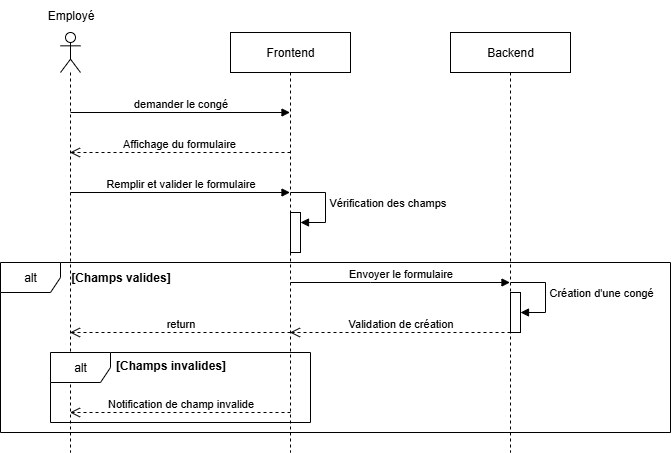

The diagram above was exported from draw.io. Its source (the exported page's mxGraphModel, read from the mxfile embedded in the PNG):
<mxGraphModel dx="735" dy="403" grid="1" gridSize="10" guides="1" tooltips="1" connect="1" arrows="1" fold="1" page="1" pageScale="1" pageWidth="827" pageHeight="1169" math="0" shadow="0">
  <root>
    <mxCell id="0" />
    <mxCell id="1" parent="0" />
    <mxCell id="C6n17Iamt9S5y_L-PqzU-1" value="Frontend" style="shape=umlLifeline;perimeter=lifelinePerimeter;whiteSpace=wrap;html=1;container=1;dropTarget=0;collapsible=0;recursiveResize=0;outlineConnect=0;portConstraint=eastwest;newEdgeStyle={&quot;edgeStyle&quot;:&quot;elbowEdgeStyle&quot;,&quot;elbow&quot;:&quot;vertical&quot;,&quot;curved&quot;:0,&quot;rounded&quot;:0};" parent="1" vertex="1">
      <mxGeometry x="280" y="40" width="120" height="420" as="geometry" />
    </mxCell>
    <mxCell id="C6n17Iamt9S5y_L-PqzU-2" value="" style="html=1;points=[[0,0,0,0,5],[0,1,0,0,-5],[1,0,0,0,5],[1,1,0,0,-5]];perimeter=orthogonalPerimeter;outlineConnect=0;targetShapes=umlLifeline;portConstraint=eastwest;newEdgeStyle={&quot;curved&quot;:0,&quot;rounded&quot;:0};" parent="C6n17Iamt9S5y_L-PqzU-1" vertex="1">
      <mxGeometry x="60" y="180" width="10" height="40" as="geometry" />
    </mxCell>
    <mxCell id="C6n17Iamt9S5y_L-PqzU-3" value="Vérification des champs" style="html=1;align=left;spacingLeft=2;endArrow=block;rounded=0;edgeStyle=orthogonalEdgeStyle;curved=0;rounded=0;" parent="C6n17Iamt9S5y_L-PqzU-1" target="C6n17Iamt9S5y_L-PqzU-2" edge="1">
      <mxGeometry relative="1" as="geometry">
        <mxPoint x="60" y="160" as="sourcePoint" />
        <Array as="points">
          <mxPoint x="95" y="190" />
        </Array>
      </mxGeometry>
    </mxCell>
    <mxCell id="C6n17Iamt9S5y_L-PqzU-4" value="Backend" style="shape=umlLifeline;perimeter=lifelinePerimeter;whiteSpace=wrap;html=1;container=1;dropTarget=0;collapsible=0;recursiveResize=0;outlineConnect=0;portConstraint=eastwest;newEdgeStyle={&quot;edgeStyle&quot;:&quot;elbowEdgeStyle&quot;,&quot;elbow&quot;:&quot;vertical&quot;,&quot;curved&quot;:0,&quot;rounded&quot;:0};" parent="1" vertex="1">
      <mxGeometry x="500" y="40" width="120" height="420" as="geometry" />
    </mxCell>
    <mxCell id="C6n17Iamt9S5y_L-PqzU-5" value="" style="html=1;points=[[0,0,0,0,5],[0,1,0,0,-5],[1,0,0,0,5],[1,1,0,0,-5]];perimeter=orthogonalPerimeter;outlineConnect=0;targetShapes=umlLifeline;portConstraint=eastwest;newEdgeStyle={&quot;curved&quot;:0,&quot;rounded&quot;:0};" parent="C6n17Iamt9S5y_L-PqzU-4" vertex="1">
      <mxGeometry x="60" y="260" width="10" height="40" as="geometry" />
    </mxCell>
    <mxCell id="C6n17Iamt9S5y_L-PqzU-6" value="Création d'une congé" style="html=1;align=left;spacingLeft=2;endArrow=block;rounded=0;edgeStyle=orthogonalEdgeStyle;curved=0;rounded=0;" parent="C6n17Iamt9S5y_L-PqzU-4" edge="1">
      <mxGeometry relative="1" as="geometry">
        <mxPoint x="60" y="250" as="sourcePoint" />
        <Array as="points">
          <mxPoint x="95" y="280" />
        </Array>
        <mxPoint x="70" y="280" as="targetPoint" />
      </mxGeometry>
    </mxCell>
    <mxCell id="C6n17Iamt9S5y_L-PqzU-7" value="" style="shape=umlLifeline;perimeter=lifelinePerimeter;whiteSpace=wrap;html=1;container=1;dropTarget=0;collapsible=0;recursiveResize=0;outlineConnect=0;portConstraint=eastwest;newEdgeStyle={&quot;curved&quot;:0,&quot;rounded&quot;:0};participant=umlActor;" parent="1" vertex="1">
      <mxGeometry x="110" y="40" width="20" height="420" as="geometry" />
    </mxCell>
    <mxCell id="C6n17Iamt9S5y_L-PqzU-8" value="Employé" style="text;html=1;align=center;verticalAlign=middle;resizable=0;points=[];autosize=1;strokeColor=none;fillColor=none;" parent="1" vertex="1">
      <mxGeometry x="85" y="8" width="70" height="30" as="geometry" />
    </mxCell>
    <mxCell id="C6n17Iamt9S5y_L-PqzU-9" value="demander le congé" style="html=1;verticalAlign=bottom;endArrow=block;curved=0;rounded=0;" parent="1" target="C6n17Iamt9S5y_L-PqzU-1" edge="1">
      <mxGeometry width="80" relative="1" as="geometry">
        <mxPoint x="120" y="120" as="sourcePoint" />
        <mxPoint x="200" y="120" as="targetPoint" />
      </mxGeometry>
    </mxCell>
    <mxCell id="C6n17Iamt9S5y_L-PqzU-10" value="Affichage du formulaire&amp;nbsp;" style="html=1;verticalAlign=bottom;endArrow=open;dashed=1;endSize=8;curved=0;rounded=0;" parent="1" target="C6n17Iamt9S5y_L-PqzU-7" edge="1">
      <mxGeometry relative="1" as="geometry">
        <mxPoint x="340" y="160" as="sourcePoint" />
        <mxPoint x="260" y="160" as="targetPoint" />
      </mxGeometry>
    </mxCell>
    <mxCell id="C6n17Iamt9S5y_L-PqzU-11" value="Remplir et valider le formulaire" style="html=1;verticalAlign=bottom;endArrow=block;curved=0;rounded=0;" parent="1" target="C6n17Iamt9S5y_L-PqzU-1" edge="1">
      <mxGeometry width="80" relative="1" as="geometry">
        <mxPoint x="120" y="200" as="sourcePoint" />
        <mxPoint x="200" y="200" as="targetPoint" />
      </mxGeometry>
    </mxCell>
    <mxCell id="C6n17Iamt9S5y_L-PqzU-12" value="Envoyer le formulaire" style="html=1;verticalAlign=bottom;endArrow=block;curved=0;rounded=0;" parent="1" edge="1">
      <mxGeometry width="80" relative="1" as="geometry">
        <mxPoint x="340" y="290" as="sourcePoint" />
        <mxPoint x="559.5" y="290" as="targetPoint" />
        <Array as="points">
          <mxPoint x="420" y="290" />
        </Array>
      </mxGeometry>
    </mxCell>
    <mxCell id="C6n17Iamt9S5y_L-PqzU-13" value="Validation de création" style="html=1;verticalAlign=bottom;endArrow=open;dashed=1;endSize=8;curved=0;rounded=0;" parent="1" target="C6n17Iamt9S5y_L-PqzU-1" edge="1">
      <mxGeometry relative="1" as="geometry">
        <mxPoint x="560" y="340" as="sourcePoint" />
        <mxPoint x="480" y="340" as="targetPoint" />
      </mxGeometry>
    </mxCell>
    <mxCell id="C6n17Iamt9S5y_L-PqzU-14" value="return" style="html=1;verticalAlign=bottom;endArrow=open;dashed=1;endSize=8;curved=0;rounded=0;" parent="1" target="C6n17Iamt9S5y_L-PqzU-7" edge="1">
      <mxGeometry relative="1" as="geometry">
        <mxPoint x="340" y="340" as="sourcePoint" />
        <mxPoint x="260" y="340" as="targetPoint" />
      </mxGeometry>
    </mxCell>
    <mxCell id="C6n17Iamt9S5y_L-PqzU-15" value="alt" style="shape=umlFrame;whiteSpace=wrap;html=1;pointerEvents=0;" parent="1" vertex="1">
      <mxGeometry x="50" y="270" width="670" height="170" as="geometry" />
    </mxCell>
    <mxCell id="C6n17Iamt9S5y_L-PqzU-16" value="&lt;b&gt;[Champs valides]&lt;/b&gt;" style="text;html=1;align=center;verticalAlign=middle;resizable=0;points=[];autosize=1;strokeColor=none;fillColor=none;" parent="1" vertex="1">
      <mxGeometry x="110" y="270" width="120" height="30" as="geometry" />
    </mxCell>
    <mxCell id="C6n17Iamt9S5y_L-PqzU-17" value="alt" style="shape=umlFrame;whiteSpace=wrap;html=1;pointerEvents=0;" parent="1" vertex="1">
      <mxGeometry x="100" y="360" width="260" height="70" as="geometry" />
    </mxCell>
    <mxCell id="C6n17Iamt9S5y_L-PqzU-18" value="&lt;b&gt;[Champs invalides]&lt;/b&gt;" style="text;html=1;align=center;verticalAlign=middle;resizable=0;points=[];autosize=1;strokeColor=none;fillColor=none;" parent="1" vertex="1">
      <mxGeometry x="155" y="358" width="130" height="30" as="geometry" />
    </mxCell>
    <mxCell id="C6n17Iamt9S5y_L-PqzU-19" value="Notification de champ invalide" style="html=1;verticalAlign=bottom;endArrow=open;dashed=1;endSize=8;curved=0;rounded=0;" parent="1" target="C6n17Iamt9S5y_L-PqzU-7" edge="1">
      <mxGeometry relative="1" as="geometry">
        <mxPoint x="340" y="420" as="sourcePoint" />
        <mxPoint x="260" y="420" as="targetPoint" />
      </mxGeometry>
    </mxCell>
  </root>
</mxGraphModel>